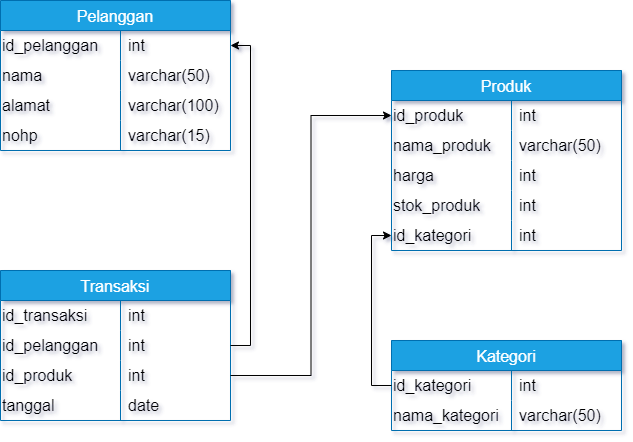

The diagram above was exported from draw.io. Its source (the exported page's mxGraphModel, read from the mxfile embedded in the PNG):
<mxGraphModel dx="1114" dy="527" grid="1" gridSize="10" guides="1" tooltips="1" connect="1" arrows="1" fold="1" page="1" pageScale="1" pageWidth="850" pageHeight="1100" math="0" shadow="0">
  <root>
    <mxCell id="0" />
    <mxCell id="1" parent="0" />
    <mxCell id="m3Bs6x43uVWI9y8XGbyQ-9" value="Pelanggan" style="shape=table;startSize=30;container=1;collapsible=0;childLayout=tableLayout;fixedRows=1;rowLines=0;fontStyle=0;strokeColor=#006EAF;fontSize=16;fillColor=#1ba1e2;fontColor=#ffffff;" parent="1" vertex="1">
      <mxGeometry x="130" y="120" width="230" height="150" as="geometry" />
    </mxCell>
    <mxCell id="m3Bs6x43uVWI9y8XGbyQ-10" value="" style="shape=tableRow;horizontal=0;startSize=0;swimlaneHead=0;swimlaneBody=0;top=0;left=0;bottom=0;right=0;collapsible=0;dropTarget=0;fillColor=none;points=[[0,0.5],[1,0.5]];portConstraint=eastwest;strokeColor=inherit;fontSize=16;" parent="m3Bs6x43uVWI9y8XGbyQ-9" vertex="1">
      <mxGeometry y="30" width="230" height="30" as="geometry" />
    </mxCell>
    <mxCell id="m3Bs6x43uVWI9y8XGbyQ-11" value="id_pelanggan" style="shape=partialRectangle;html=1;whiteSpace=wrap;connectable=0;fillColor=none;top=0;left=0;bottom=0;right=0;overflow=hidden;pointerEvents=1;strokeColor=inherit;fontSize=16;align=left;" parent="m3Bs6x43uVWI9y8XGbyQ-10" vertex="1">
      <mxGeometry width="120" height="30" as="geometry">
        <mxRectangle width="120" height="30" as="alternateBounds" />
      </mxGeometry>
    </mxCell>
    <mxCell id="m3Bs6x43uVWI9y8XGbyQ-12" value="int" style="shape=partialRectangle;html=1;whiteSpace=wrap;connectable=0;fillColor=none;top=0;left=0;bottom=0;right=0;align=left;spacingLeft=6;overflow=hidden;strokeColor=inherit;fontSize=16;" parent="m3Bs6x43uVWI9y8XGbyQ-10" vertex="1">
      <mxGeometry x="120" width="110" height="30" as="geometry">
        <mxRectangle width="110" height="30" as="alternateBounds" />
      </mxGeometry>
    </mxCell>
    <mxCell id="m3Bs6x43uVWI9y8XGbyQ-13" value="" style="shape=tableRow;horizontal=0;startSize=0;swimlaneHead=0;swimlaneBody=0;top=0;left=0;bottom=0;right=0;collapsible=0;dropTarget=0;fillColor=none;points=[[0,0.5],[1,0.5]];portConstraint=eastwest;strokeColor=inherit;fontSize=16;" parent="m3Bs6x43uVWI9y8XGbyQ-9" vertex="1">
      <mxGeometry y="60" width="230" height="30" as="geometry" />
    </mxCell>
    <mxCell id="m3Bs6x43uVWI9y8XGbyQ-14" value="nama" style="shape=partialRectangle;html=1;whiteSpace=wrap;connectable=0;fillColor=none;top=0;left=0;bottom=0;right=0;overflow=hidden;strokeColor=inherit;fontSize=16;align=left;" parent="m3Bs6x43uVWI9y8XGbyQ-13" vertex="1">
      <mxGeometry width="120" height="30" as="geometry">
        <mxRectangle width="120" height="30" as="alternateBounds" />
      </mxGeometry>
    </mxCell>
    <mxCell id="m3Bs6x43uVWI9y8XGbyQ-15" value="varchar(50)" style="shape=partialRectangle;html=1;whiteSpace=wrap;connectable=0;fillColor=none;top=0;left=0;bottom=0;right=0;align=left;spacingLeft=6;overflow=hidden;strokeColor=inherit;fontSize=16;" parent="m3Bs6x43uVWI9y8XGbyQ-13" vertex="1">
      <mxGeometry x="120" width="110" height="30" as="geometry">
        <mxRectangle width="110" height="30" as="alternateBounds" />
      </mxGeometry>
    </mxCell>
    <mxCell id="m3Bs6x43uVWI9y8XGbyQ-24" value="" style="shape=tableRow;horizontal=0;startSize=0;swimlaneHead=0;swimlaneBody=0;top=0;left=0;bottom=0;right=0;collapsible=0;dropTarget=0;fillColor=none;points=[[0,0.5],[1,0.5]];portConstraint=eastwest;strokeColor=inherit;fontSize=16;" parent="m3Bs6x43uVWI9y8XGbyQ-9" vertex="1">
      <mxGeometry y="90" width="230" height="30" as="geometry" />
    </mxCell>
    <mxCell id="m3Bs6x43uVWI9y8XGbyQ-25" value="alamat" style="shape=partialRectangle;html=1;whiteSpace=wrap;connectable=0;fillColor=none;top=0;left=0;bottom=0;right=0;overflow=hidden;strokeColor=inherit;fontSize=16;align=left;" parent="m3Bs6x43uVWI9y8XGbyQ-24" vertex="1">
      <mxGeometry width="120" height="30" as="geometry">
        <mxRectangle width="120" height="30" as="alternateBounds" />
      </mxGeometry>
    </mxCell>
    <mxCell id="m3Bs6x43uVWI9y8XGbyQ-26" value="varchar(100)" style="shape=partialRectangle;html=1;whiteSpace=wrap;connectable=0;fillColor=none;top=0;left=0;bottom=0;right=0;align=left;spacingLeft=6;overflow=hidden;strokeColor=inherit;fontSize=16;" parent="m3Bs6x43uVWI9y8XGbyQ-24" vertex="1">
      <mxGeometry x="120" width="110" height="30" as="geometry">
        <mxRectangle width="110" height="30" as="alternateBounds" />
      </mxGeometry>
    </mxCell>
    <mxCell id="m3Bs6x43uVWI9y8XGbyQ-27" value="" style="shape=tableRow;horizontal=0;startSize=0;swimlaneHead=0;swimlaneBody=0;top=0;left=0;bottom=0;right=0;collapsible=0;dropTarget=0;fillColor=none;points=[[0,0.5],[1,0.5]];portConstraint=eastwest;strokeColor=inherit;fontSize=16;" parent="m3Bs6x43uVWI9y8XGbyQ-9" vertex="1">
      <mxGeometry y="120" width="230" height="30" as="geometry" />
    </mxCell>
    <mxCell id="m3Bs6x43uVWI9y8XGbyQ-28" value="nohp" style="shape=partialRectangle;html=1;whiteSpace=wrap;connectable=0;fillColor=none;top=0;left=0;bottom=0;right=0;overflow=hidden;strokeColor=inherit;fontSize=16;align=left;" parent="m3Bs6x43uVWI9y8XGbyQ-27" vertex="1">
      <mxGeometry width="120" height="30" as="geometry">
        <mxRectangle width="120" height="30" as="alternateBounds" />
      </mxGeometry>
    </mxCell>
    <mxCell id="m3Bs6x43uVWI9y8XGbyQ-29" value="varchar(15)" style="shape=partialRectangle;html=1;whiteSpace=wrap;connectable=0;fillColor=none;top=0;left=0;bottom=0;right=0;align=left;spacingLeft=6;overflow=hidden;strokeColor=inherit;fontSize=16;" parent="m3Bs6x43uVWI9y8XGbyQ-27" vertex="1">
      <mxGeometry x="120" width="110" height="30" as="geometry">
        <mxRectangle width="110" height="30" as="alternateBounds" />
      </mxGeometry>
    </mxCell>
    <mxCell id="m3Bs6x43uVWI9y8XGbyQ-30" value="Produk" style="shape=table;startSize=30;container=1;collapsible=0;childLayout=tableLayout;fixedRows=1;rowLines=0;fontStyle=0;strokeColor=#006EAF;fontSize=16;fillColor=#1ba1e2;fontColor=#ffffff;" parent="1" vertex="1">
      <mxGeometry x="521" y="190" width="230" height="180" as="geometry" />
    </mxCell>
    <mxCell id="m3Bs6x43uVWI9y8XGbyQ-31" value="" style="shape=tableRow;horizontal=0;startSize=0;swimlaneHead=0;swimlaneBody=0;top=0;left=0;bottom=0;right=0;collapsible=0;dropTarget=0;fillColor=none;points=[[0,0.5],[1,0.5]];portConstraint=eastwest;strokeColor=inherit;fontSize=16;" parent="m3Bs6x43uVWI9y8XGbyQ-30" vertex="1">
      <mxGeometry y="30" width="230" height="30" as="geometry" />
    </mxCell>
    <mxCell id="m3Bs6x43uVWI9y8XGbyQ-32" value="id_produk" style="shape=partialRectangle;html=1;whiteSpace=wrap;connectable=0;fillColor=none;top=0;left=0;bottom=0;right=0;overflow=hidden;pointerEvents=1;strokeColor=inherit;fontSize=16;align=left;" parent="m3Bs6x43uVWI9y8XGbyQ-31" vertex="1">
      <mxGeometry width="120" height="30" as="geometry">
        <mxRectangle width="120" height="30" as="alternateBounds" />
      </mxGeometry>
    </mxCell>
    <mxCell id="m3Bs6x43uVWI9y8XGbyQ-33" value="int" style="shape=partialRectangle;html=1;whiteSpace=wrap;connectable=0;fillColor=none;top=0;left=0;bottom=0;right=0;align=left;spacingLeft=6;overflow=hidden;strokeColor=inherit;fontSize=16;" parent="m3Bs6x43uVWI9y8XGbyQ-31" vertex="1">
      <mxGeometry x="120" width="110" height="30" as="geometry">
        <mxRectangle width="110" height="30" as="alternateBounds" />
      </mxGeometry>
    </mxCell>
    <mxCell id="m3Bs6x43uVWI9y8XGbyQ-34" value="" style="shape=tableRow;horizontal=0;startSize=0;swimlaneHead=0;swimlaneBody=0;top=0;left=0;bottom=0;right=0;collapsible=0;dropTarget=0;fillColor=none;points=[[0,0.5],[1,0.5]];portConstraint=eastwest;strokeColor=inherit;fontSize=16;" parent="m3Bs6x43uVWI9y8XGbyQ-30" vertex="1">
      <mxGeometry y="60" width="230" height="30" as="geometry" />
    </mxCell>
    <mxCell id="m3Bs6x43uVWI9y8XGbyQ-35" value="nama_produk" style="shape=partialRectangle;html=1;whiteSpace=wrap;connectable=0;fillColor=none;top=0;left=0;bottom=0;right=0;overflow=hidden;strokeColor=inherit;fontSize=16;align=left;" parent="m3Bs6x43uVWI9y8XGbyQ-34" vertex="1">
      <mxGeometry width="120" height="30" as="geometry">
        <mxRectangle width="120" height="30" as="alternateBounds" />
      </mxGeometry>
    </mxCell>
    <mxCell id="m3Bs6x43uVWI9y8XGbyQ-36" value="varchar(50)" style="shape=partialRectangle;html=1;whiteSpace=wrap;connectable=0;fillColor=none;top=0;left=0;bottom=0;right=0;align=left;spacingLeft=6;overflow=hidden;strokeColor=inherit;fontSize=16;" parent="m3Bs6x43uVWI9y8XGbyQ-34" vertex="1">
      <mxGeometry x="120" width="110" height="30" as="geometry">
        <mxRectangle width="110" height="30" as="alternateBounds" />
      </mxGeometry>
    </mxCell>
    <mxCell id="m3Bs6x43uVWI9y8XGbyQ-37" value="" style="shape=tableRow;horizontal=0;startSize=0;swimlaneHead=0;swimlaneBody=0;top=0;left=0;bottom=0;right=0;collapsible=0;dropTarget=0;fillColor=none;points=[[0,0.5],[1,0.5]];portConstraint=eastwest;strokeColor=inherit;fontSize=16;" parent="m3Bs6x43uVWI9y8XGbyQ-30" vertex="1">
      <mxGeometry y="90" width="230" height="30" as="geometry" />
    </mxCell>
    <mxCell id="m3Bs6x43uVWI9y8XGbyQ-38" value="harga" style="shape=partialRectangle;html=1;whiteSpace=wrap;connectable=0;fillColor=none;top=0;left=0;bottom=0;right=0;overflow=hidden;strokeColor=inherit;fontSize=16;align=left;" parent="m3Bs6x43uVWI9y8XGbyQ-37" vertex="1">
      <mxGeometry width="120" height="30" as="geometry">
        <mxRectangle width="120" height="30" as="alternateBounds" />
      </mxGeometry>
    </mxCell>
    <mxCell id="m3Bs6x43uVWI9y8XGbyQ-39" value="int" style="shape=partialRectangle;html=1;whiteSpace=wrap;connectable=0;fillColor=none;top=0;left=0;bottom=0;right=0;align=left;spacingLeft=6;overflow=hidden;strokeColor=inherit;fontSize=16;" parent="m3Bs6x43uVWI9y8XGbyQ-37" vertex="1">
      <mxGeometry x="120" width="110" height="30" as="geometry">
        <mxRectangle width="110" height="30" as="alternateBounds" />
      </mxGeometry>
    </mxCell>
    <mxCell id="m3Bs6x43uVWI9y8XGbyQ-40" value="" style="shape=tableRow;horizontal=0;startSize=0;swimlaneHead=0;swimlaneBody=0;top=0;left=0;bottom=0;right=0;collapsible=0;dropTarget=0;fillColor=none;points=[[0,0.5],[1,0.5]];portConstraint=eastwest;strokeColor=inherit;fontSize=16;" parent="m3Bs6x43uVWI9y8XGbyQ-30" vertex="1">
      <mxGeometry y="120" width="230" height="30" as="geometry" />
    </mxCell>
    <mxCell id="m3Bs6x43uVWI9y8XGbyQ-41" value="stok_produk" style="shape=partialRectangle;html=1;whiteSpace=wrap;connectable=0;fillColor=none;top=0;left=0;bottom=0;right=0;overflow=hidden;strokeColor=inherit;fontSize=16;align=left;" parent="m3Bs6x43uVWI9y8XGbyQ-40" vertex="1">
      <mxGeometry width="120" height="30" as="geometry">
        <mxRectangle width="120" height="30" as="alternateBounds" />
      </mxGeometry>
    </mxCell>
    <mxCell id="m3Bs6x43uVWI9y8XGbyQ-42" value="int" style="shape=partialRectangle;html=1;whiteSpace=wrap;connectable=0;fillColor=none;top=0;left=0;bottom=0;right=0;align=left;spacingLeft=6;overflow=hidden;strokeColor=inherit;fontSize=16;" parent="m3Bs6x43uVWI9y8XGbyQ-40" vertex="1">
      <mxGeometry x="120" width="110" height="30" as="geometry">
        <mxRectangle width="110" height="30" as="alternateBounds" />
      </mxGeometry>
    </mxCell>
    <mxCell id="m3Bs6x43uVWI9y8XGbyQ-43" value="" style="shape=tableRow;horizontal=0;startSize=0;swimlaneHead=0;swimlaneBody=0;top=0;left=0;bottom=0;right=0;collapsible=0;dropTarget=0;fillColor=none;points=[[0,0.5],[1,0.5]];portConstraint=eastwest;strokeColor=inherit;fontSize=16;" parent="m3Bs6x43uVWI9y8XGbyQ-30" vertex="1">
      <mxGeometry y="150" width="230" height="30" as="geometry" />
    </mxCell>
    <mxCell id="m3Bs6x43uVWI9y8XGbyQ-44" value="id_kategori&lt;span style=&quot;white-space: pre;&quot;&gt; &lt;/span&gt;" style="shape=partialRectangle;html=1;whiteSpace=wrap;connectable=0;fillColor=none;top=0;left=0;bottom=0;right=0;overflow=hidden;strokeColor=inherit;fontSize=16;align=left;" parent="m3Bs6x43uVWI9y8XGbyQ-43" vertex="1">
      <mxGeometry width="120" height="30" as="geometry">
        <mxRectangle width="120" height="30" as="alternateBounds" />
      </mxGeometry>
    </mxCell>
    <mxCell id="m3Bs6x43uVWI9y8XGbyQ-45" value="int" style="shape=partialRectangle;html=1;whiteSpace=wrap;connectable=0;fillColor=none;top=0;left=0;bottom=0;right=0;align=left;spacingLeft=6;overflow=hidden;strokeColor=inherit;fontSize=16;" parent="m3Bs6x43uVWI9y8XGbyQ-43" vertex="1">
      <mxGeometry x="120" width="110" height="30" as="geometry">
        <mxRectangle width="110" height="30" as="alternateBounds" />
      </mxGeometry>
    </mxCell>
    <mxCell id="m3Bs6x43uVWI9y8XGbyQ-49" value="Transaksi" style="shape=table;startSize=30;container=1;collapsible=0;childLayout=tableLayout;fixedRows=1;rowLines=0;fontStyle=0;strokeColor=#006EAF;fontSize=16;fillColor=#1ba1e2;fontColor=#ffffff;" parent="1" vertex="1">
      <mxGeometry x="130" y="390" width="230" height="150" as="geometry" />
    </mxCell>
    <mxCell id="m3Bs6x43uVWI9y8XGbyQ-50" value="" style="shape=tableRow;horizontal=0;startSize=0;swimlaneHead=0;swimlaneBody=0;top=0;left=0;bottom=0;right=0;collapsible=0;dropTarget=0;fillColor=none;points=[[0,0.5],[1,0.5]];portConstraint=eastwest;strokeColor=inherit;fontSize=16;" parent="m3Bs6x43uVWI9y8XGbyQ-49" vertex="1">
      <mxGeometry y="30" width="230" height="30" as="geometry" />
    </mxCell>
    <mxCell id="m3Bs6x43uVWI9y8XGbyQ-51" value="id_transaksi" style="shape=partialRectangle;html=1;whiteSpace=wrap;connectable=0;fillColor=none;top=0;left=0;bottom=0;right=0;overflow=hidden;pointerEvents=1;strokeColor=inherit;fontSize=16;align=left;" parent="m3Bs6x43uVWI9y8XGbyQ-50" vertex="1">
      <mxGeometry width="120" height="30" as="geometry">
        <mxRectangle width="120" height="30" as="alternateBounds" />
      </mxGeometry>
    </mxCell>
    <mxCell id="m3Bs6x43uVWI9y8XGbyQ-52" value="int" style="shape=partialRectangle;html=1;whiteSpace=wrap;connectable=0;fillColor=none;top=0;left=0;bottom=0;right=0;align=left;spacingLeft=6;overflow=hidden;strokeColor=inherit;fontSize=16;" parent="m3Bs6x43uVWI9y8XGbyQ-50" vertex="1">
      <mxGeometry x="120" width="110" height="30" as="geometry">
        <mxRectangle width="110" height="30" as="alternateBounds" />
      </mxGeometry>
    </mxCell>
    <mxCell id="m3Bs6x43uVWI9y8XGbyQ-53" value="" style="shape=tableRow;horizontal=0;startSize=0;swimlaneHead=0;swimlaneBody=0;top=0;left=0;bottom=0;right=0;collapsible=0;dropTarget=0;fillColor=none;points=[[0,0.5],[1,0.5]];portConstraint=eastwest;strokeColor=inherit;fontSize=16;" parent="m3Bs6x43uVWI9y8XGbyQ-49" vertex="1">
      <mxGeometry y="60" width="230" height="30" as="geometry" />
    </mxCell>
    <mxCell id="m3Bs6x43uVWI9y8XGbyQ-54" value="id_pelanggan" style="shape=partialRectangle;html=1;whiteSpace=wrap;connectable=0;fillColor=none;top=0;left=0;bottom=0;right=0;overflow=hidden;strokeColor=inherit;fontSize=16;align=left;" parent="m3Bs6x43uVWI9y8XGbyQ-53" vertex="1">
      <mxGeometry width="120" height="30" as="geometry">
        <mxRectangle width="120" height="30" as="alternateBounds" />
      </mxGeometry>
    </mxCell>
    <mxCell id="m3Bs6x43uVWI9y8XGbyQ-55" value="int" style="shape=partialRectangle;html=1;whiteSpace=wrap;connectable=0;fillColor=none;top=0;left=0;bottom=0;right=0;align=left;spacingLeft=6;overflow=hidden;strokeColor=inherit;fontSize=16;" parent="m3Bs6x43uVWI9y8XGbyQ-53" vertex="1">
      <mxGeometry x="120" width="110" height="30" as="geometry">
        <mxRectangle width="110" height="30" as="alternateBounds" />
      </mxGeometry>
    </mxCell>
    <mxCell id="m3Bs6x43uVWI9y8XGbyQ-56" value="" style="shape=tableRow;horizontal=0;startSize=0;swimlaneHead=0;swimlaneBody=0;top=0;left=0;bottom=0;right=0;collapsible=0;dropTarget=0;fillColor=none;points=[[0,0.5],[1,0.5]];portConstraint=eastwest;strokeColor=inherit;fontSize=16;" parent="m3Bs6x43uVWI9y8XGbyQ-49" vertex="1">
      <mxGeometry y="90" width="230" height="30" as="geometry" />
    </mxCell>
    <mxCell id="m3Bs6x43uVWI9y8XGbyQ-57" value="id_produk&lt;span style=&quot;white-space: pre;&quot;&gt; &lt;/span&gt;" style="shape=partialRectangle;html=1;whiteSpace=wrap;connectable=0;fillColor=none;top=0;left=0;bottom=0;right=0;overflow=hidden;strokeColor=inherit;fontSize=16;align=left;" parent="m3Bs6x43uVWI9y8XGbyQ-56" vertex="1">
      <mxGeometry width="120" height="30" as="geometry">
        <mxRectangle width="120" height="30" as="alternateBounds" />
      </mxGeometry>
    </mxCell>
    <mxCell id="m3Bs6x43uVWI9y8XGbyQ-58" value="int" style="shape=partialRectangle;html=1;whiteSpace=wrap;connectable=0;fillColor=none;top=0;left=0;bottom=0;right=0;align=left;spacingLeft=6;overflow=hidden;strokeColor=inherit;fontSize=16;" parent="m3Bs6x43uVWI9y8XGbyQ-56" vertex="1">
      <mxGeometry x="120" width="110" height="30" as="geometry">
        <mxRectangle width="110" height="30" as="alternateBounds" />
      </mxGeometry>
    </mxCell>
    <mxCell id="m3Bs6x43uVWI9y8XGbyQ-59" value="" style="shape=tableRow;horizontal=0;startSize=0;swimlaneHead=0;swimlaneBody=0;top=0;left=0;bottom=0;right=0;collapsible=0;dropTarget=0;fillColor=none;points=[[0,0.5],[1,0.5]];portConstraint=eastwest;strokeColor=inherit;fontSize=16;" parent="m3Bs6x43uVWI9y8XGbyQ-49" vertex="1">
      <mxGeometry y="120" width="230" height="30" as="geometry" />
    </mxCell>
    <mxCell id="m3Bs6x43uVWI9y8XGbyQ-60" value="tanggal" style="shape=partialRectangle;html=1;whiteSpace=wrap;connectable=0;fillColor=none;top=0;left=0;bottom=0;right=0;overflow=hidden;strokeColor=inherit;fontSize=16;align=left;" parent="m3Bs6x43uVWI9y8XGbyQ-59" vertex="1">
      <mxGeometry width="120" height="30" as="geometry">
        <mxRectangle width="120" height="30" as="alternateBounds" />
      </mxGeometry>
    </mxCell>
    <mxCell id="m3Bs6x43uVWI9y8XGbyQ-61" value="date" style="shape=partialRectangle;html=1;whiteSpace=wrap;connectable=0;fillColor=none;top=0;left=0;bottom=0;right=0;align=left;spacingLeft=6;overflow=hidden;strokeColor=inherit;fontSize=16;" parent="m3Bs6x43uVWI9y8XGbyQ-59" vertex="1">
      <mxGeometry x="120" width="110" height="30" as="geometry">
        <mxRectangle width="110" height="30" as="alternateBounds" />
      </mxGeometry>
    </mxCell>
    <mxCell id="m3Bs6x43uVWI9y8XGbyQ-68" value="&#10;Kategori&#10;" style="shape=table;startSize=30;container=1;collapsible=0;childLayout=tableLayout;fixedRows=1;rowLines=0;fontStyle=0;strokeColor=#006EAF;fontSize=16;fillColor=#1ba1e2;fontColor=#ffffff;" parent="1" vertex="1">
      <mxGeometry x="521" y="460" width="230" height="90" as="geometry" />
    </mxCell>
    <mxCell id="m3Bs6x43uVWI9y8XGbyQ-69" value="" style="shape=tableRow;horizontal=0;startSize=0;swimlaneHead=0;swimlaneBody=0;top=0;left=0;bottom=0;right=0;collapsible=0;dropTarget=0;fillColor=none;points=[[0,0.5],[1,0.5]];portConstraint=eastwest;strokeColor=inherit;fontSize=16;" parent="m3Bs6x43uVWI9y8XGbyQ-68" vertex="1">
      <mxGeometry y="30" width="230" height="30" as="geometry" />
    </mxCell>
    <mxCell id="m3Bs6x43uVWI9y8XGbyQ-70" value="id_kategori" style="shape=partialRectangle;html=1;whiteSpace=wrap;connectable=0;fillColor=none;top=0;left=0;bottom=0;right=0;overflow=hidden;pointerEvents=1;strokeColor=inherit;fontSize=16;align=left;" parent="m3Bs6x43uVWI9y8XGbyQ-69" vertex="1">
      <mxGeometry width="120" height="30" as="geometry">
        <mxRectangle width="120" height="30" as="alternateBounds" />
      </mxGeometry>
    </mxCell>
    <mxCell id="m3Bs6x43uVWI9y8XGbyQ-71" value="int" style="shape=partialRectangle;html=1;whiteSpace=wrap;connectable=0;fillColor=none;top=0;left=0;bottom=0;right=0;align=left;spacingLeft=6;overflow=hidden;strokeColor=inherit;fontSize=16;" parent="m3Bs6x43uVWI9y8XGbyQ-69" vertex="1">
      <mxGeometry x="120" width="110" height="30" as="geometry">
        <mxRectangle width="110" height="30" as="alternateBounds" />
      </mxGeometry>
    </mxCell>
    <mxCell id="m3Bs6x43uVWI9y8XGbyQ-72" value="" style="shape=tableRow;horizontal=0;startSize=0;swimlaneHead=0;swimlaneBody=0;top=0;left=0;bottom=0;right=0;collapsible=0;dropTarget=0;fillColor=none;points=[[0,0.5],[1,0.5]];portConstraint=eastwest;strokeColor=inherit;fontSize=16;" parent="m3Bs6x43uVWI9y8XGbyQ-68" vertex="1">
      <mxGeometry y="60" width="230" height="30" as="geometry" />
    </mxCell>
    <mxCell id="m3Bs6x43uVWI9y8XGbyQ-73" value="nama_kategori" style="shape=partialRectangle;html=1;whiteSpace=wrap;connectable=0;fillColor=none;top=0;left=0;bottom=0;right=0;overflow=hidden;strokeColor=inherit;fontSize=16;align=left;" parent="m3Bs6x43uVWI9y8XGbyQ-72" vertex="1">
      <mxGeometry width="120" height="30" as="geometry">
        <mxRectangle width="120" height="30" as="alternateBounds" />
      </mxGeometry>
    </mxCell>
    <mxCell id="m3Bs6x43uVWI9y8XGbyQ-74" value="varchar(50)" style="shape=partialRectangle;html=1;whiteSpace=wrap;connectable=0;fillColor=none;top=0;left=0;bottom=0;right=0;align=left;spacingLeft=6;overflow=hidden;strokeColor=inherit;fontSize=16;" parent="m3Bs6x43uVWI9y8XGbyQ-72" vertex="1">
      <mxGeometry x="120" width="110" height="30" as="geometry">
        <mxRectangle width="110" height="30" as="alternateBounds" />
      </mxGeometry>
    </mxCell>
    <mxCell id="m3Bs6x43uVWI9y8XGbyQ-82" style="edgeStyle=orthogonalEdgeStyle;rounded=0;orthogonalLoop=1;jettySize=auto;html=1;exitX=1;exitY=0.5;exitDx=0;exitDy=0;entryX=0;entryY=0.5;entryDx=0;entryDy=0;" parent="1" source="m3Bs6x43uVWI9y8XGbyQ-56" target="m3Bs6x43uVWI9y8XGbyQ-31" edge="1">
      <mxGeometry relative="1" as="geometry" />
    </mxCell>
    <mxCell id="m3Bs6x43uVWI9y8XGbyQ-83" style="edgeStyle=orthogonalEdgeStyle;rounded=0;orthogonalLoop=1;jettySize=auto;html=1;exitX=1;exitY=0.5;exitDx=0;exitDy=0;entryX=1;entryY=0.5;entryDx=0;entryDy=0;" parent="1" source="m3Bs6x43uVWI9y8XGbyQ-53" target="m3Bs6x43uVWI9y8XGbyQ-10" edge="1">
      <mxGeometry relative="1" as="geometry" />
    </mxCell>
    <mxCell id="m3Bs6x43uVWI9y8XGbyQ-84" style="edgeStyle=orthogonalEdgeStyle;rounded=0;orthogonalLoop=1;jettySize=auto;html=1;exitX=0;exitY=0.5;exitDx=0;exitDy=0;entryX=0;entryY=0.5;entryDx=0;entryDy=0;" parent="1" source="m3Bs6x43uVWI9y8XGbyQ-69" target="m3Bs6x43uVWI9y8XGbyQ-43" edge="1">
      <mxGeometry relative="1" as="geometry" />
    </mxCell>
  </root>
</mxGraphModel>